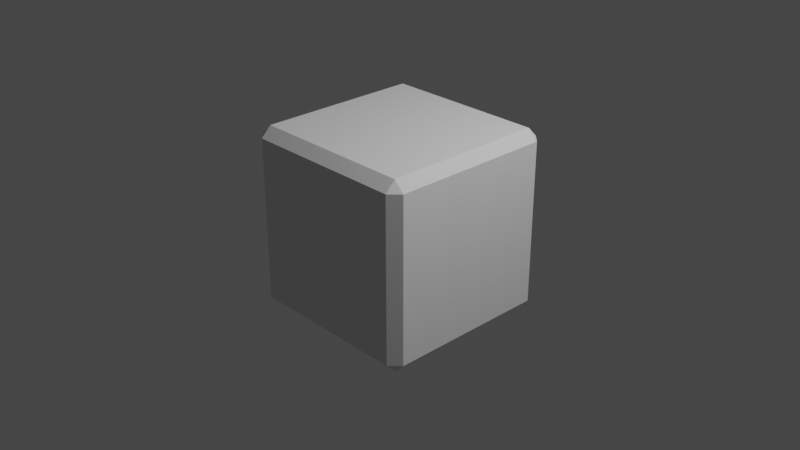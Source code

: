 # Source: Test.blend  (saved by Blender 2.91.10; exported with 4.5.12 LTS)
import bpy
from mathutils import Matrix  # noqa: F401  (used for matrix-valued properties, if any)

bpy.ops.wm.read_factory_settings(use_empty=True)
scene = bpy.context.scene
scene.name = 'Scene'

# ---- collections
col_collection = bpy.data.collections.new('Collection'); scene.collection.children.link(col_collection)

# ---- world
world_world = bpy.data.worlds.new('World'); scene.world = world_world
world_world.use_nodes = True; world_world.node_tree.nodes.clear()
_N = world_world.node_tree.nodes; _L = world_world.node_tree.links
n0 = _N.new('ShaderNodeOutputWorld'); n0.name = 'World Output'; n0.location = (300, 300)
n1 = _N.new('ShaderNodeBackground'); n1.name = 'Background'; n1.location = (10, 300)
n1.inputs[0].default_value = (0.05088, 0.05088, 0.05088, 1.0)
_L.new(n1.outputs[0], n0.inputs[0])
n0.is_active_output = True
world_world.color = (0.05088, 0.05088, 0.05088)
world_world.use_sun_shadow = False
world_world.sun_shadow_jitter_overblur = 0.0

# ---- cameras
cam_camera = bpy.data.cameras.new('Camera')
cam_camera.clip_end = 100.0
cam_camera.ortho_scale = 7.314

# ---- lights
light_light = bpy.data.lights.new('Light', 'POINT')
light_light.transmission_factor = 0.0
light_light.energy = 1000.0
light_light.shadow_soft_size = 0.1
light_light.shadow_maximum_resolution = 0.006
light_light.use_absolute_resolution = True

# ---- meshes
me_cube_001 = bpy.data.meshes.new('Cube.001')
me_cube_001.from_pydata([(-0.8898, -0.8898, -1.0), (-0.8898, -1.0, -0.8898), (-1.0, -0.8898, -0.8898), (-0.8898, -1.0, 0.8898), (-0.8898, -0.8898, 1.0), (-1.0, -0.8898, 0.8898), (-0.8898, 0.8898, -1.0), (-1.0, 0.8898, -0.8898), (-0.8898, 1.0, -0.8898), (-0.8898, 0.8898, 1.0), (-0.8898, 1.0, 0.8898), (-1.0, 0.8898, 0.8898), (0.8898, -0.8898, -1.0), (1.0, -0.8898, -0.8898), (0.8898, -1.0, -0.8898), (0.8898, -0.8898, 1.0), (0.8898, -1.0, 0.8898), (1.0, -0.8898, 0.8898), (0.8898, 0.8898, -1.0), (0.8898, 1.0, -0.8898), (1.0, 0.8898, -0.8898), (0.8898, 0.8898, 1.0), (1.0, 0.8898, 0.8898), (0.8898, 1.0, 0.8898)], [], [(14, 16, 3, 1), (20, 22, 17, 13), (21, 9, 4, 15), (2, 5, 11, 7), (8, 10, 23, 19), (0, 1, 2), (3, 4, 5), (6, 7, 8), (9, 10, 11), (12, 13, 14), (15, 16, 17), (18, 19, 20), (21, 22, 23), (6, 0, 2, 7), (1, 3, 5, 2), (4, 9, 11, 5), (10, 8, 7, 11), (18, 6, 8, 19), (9, 21, 23, 10), (22, 20, 19, 23), (12, 18, 20, 13), (21, 15, 17, 22), (16, 14, 13, 17), (0, 12, 14, 1), (15, 4, 3, 16), (6, 18, 12, 0)])
_uv = me_cube_001.uv_layers.new(name='UVMap')
_uv.uv.foreach_set('vector', [0.3888, 0.7638, 0.6112, 0.7638, 0.6112, 0.9862, 0.3888, 0.9862, 0.3888, 0.5138, 0.6112, 0.5138, 0.6112, 0.7362, 0.3888, 0.7362, 0.6388, 0.5138, 0.8612, 0.5138, 0.8612, 0.7362, 0.6388, 0.7362, 0.3888, 0.01377, 0.6112, 0.01377, 0.6112, 0.2362, 0.3888, 0.2362, 0.3888, 0.2638, 0.6112, 0.2638, 0.6112, 0.4862, 0.3888, 0.4862, 0.1388, 0.7362, 0.1388, 0.75, 0.125, 0.7362, 0.6112, 0.9862, 0.625, 0.9862, 0.6112, 1.0, 0.1388, 0.5138, 0.125, 0.5138, 0.1388, 0.5, 0.625, 0.2638, 0.625, 0.2638, 0.6112, 0.25, 0.3612, 0.7362, 0.375, 0.7362, 0.3612, 0.75, 0.625, 0.7638, 0.625, 0.7638, 0.6112, 0.75, 0.3612, 0.5138, 0.3612, 0.5, 0.375, 0.5138, 0.625, 0.5138, 0.625, 0.5138, 0.6112, 0.5, 0.1388, 0.5138, 0.1388, 0.7362, 0.125, 0.7362, 0.125, 0.5138, 0.3888, 0.0, 0.6112, 0.0, 0.6112, 0.01377, 0.3888, 0.01377, 0.625, 0.01377, 0.625, 0.2362, 0.6112, 0.2362, 0.6112, 0.01377, 0.6112, 0.2638, 0.3888, 0.2638, 0.3888, 0.2362, 0.6112, 0.2362, 0.3612, 0.5138, 0.1388, 0.5138, 0.1388, 0.5, 0.3612, 0.5, 0.625, 0.2638, 0.625, 0.4862, 0.6112, 0.4862, 0.6112, 0.2638, 0.6112, 0.5138, 0.3888, 0.5138, 0.3888, 0.4862, 0.6112, 0.4862, 0.3612, 0.7362, 0.3612, 0.5138, 0.3888, 0.5138, 0.3888, 0.7362, 0.6388, 0.5138, 0.6388, 0.7362, 0.6112, 0.7362, 0.6112, 0.5138, 0.6112, 0.7638, 0.3888, 0.7638, 0.3888, 0.7362, 0.6112, 0.7362, 0.1388, 0.7362, 0.3612, 0.7362, 0.3612, 0.75, 0.1388, 0.75, 0.625, 0.7638, 0.625, 0.9862, 0.6112, 0.9862, 0.6112, 0.7638, 0.1388, 0.5138, 0.3612, 0.5138, 0.3612, 0.7362, 0.1388, 0.7362])
me_cube_001.use_remesh_fix_poles = True
me_cube_001.use_remesh_preserve_attributes = False
me_cube_001.use_mirror_vertex_groups = False
me_cube_001.update()

# ---- objects
ob_light = bpy.data.objects.new('Light', light_light)
ob_camera = bpy.data.objects.new('Camera', cam_camera)
ob_cube = bpy.data.objects.new('Cube', me_cube_001)

# ---- transforms, parenting, visibility, modifiers, constraints
ob_light.location = (4.076, 1.005, 5.904)
ob_light.rotation_euler = (0.6503, 0.05522, 1.866)
ob_light.lock_rotations_4d = False
ob_light.empty_display_type = 'ARROWS'
ob_light.color = (0.0, 0.0, 0.0, 0.0)
ob_light.lineart.crease_threshold = 0.0
ob_camera.location = (7.359, -6.926, 4.958)
ob_camera.rotation_euler = (1.109, 0.0, 0.8149)
ob_camera.lock_rotations_4d = False
ob_camera.empty_display_type = 'ARROWS'
ob_camera.color = (0.0, 0.0, 0.0, 0.0)
ob_camera.display_type = 'WIRE'
ob_camera.lineart.crease_threshold = 0.0
ob_cube.location = (0.0, 0.0, 0.0)
ob_cube.lineart.crease_threshold = 0.0

# ---- collection membership
col_collection.objects.link(ob_light)
col_collection.objects.link(ob_camera)
col_collection.objects.link(ob_cube)

# ---- scene / render settings (as saved in the file)
scene.camera = ob_camera
scene.frame_start = 1; scene.frame_end = 250; scene.frame_set(33)
scene.render.engine = 'BLENDER_EEVEE_NEXT'
scene.cycles.use_denoising = False
scene.cycles.samples = 128
scene.cycles.sampling_pattern = 'TABULATED_SOBOL'
scene.cycles.use_adaptive_sampling = False
scene.cycles.use_light_tree = False
scene.view_settings.view_transform = 'Filmic'
bpy.context.view_layer.update()
